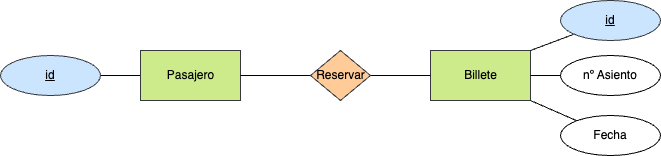

The diagram above was exported from draw.io. Its source (the exported page's mxGraphModel, read from the mxfile embedded in the PNG):
<mxGraphModel dx="1024" dy="802" grid="1" gridSize="10" guides="1" tooltips="1" connect="1" arrows="1" fold="1" page="1" pageScale="1" pageWidth="827" pageHeight="1169" math="0" shadow="0">
  <root>
    <mxCell id="0" />
    <mxCell id="1" parent="0" />
    <mxCell id="15" style="edgeStyle=none;html=1;entryX=1;entryY=0.5;entryDx=0;entryDy=0;fontColor=#FFFFFF;endArrow=none;endFill=0;" parent="1" source="16" target="17" edge="1">
      <mxGeometry relative="1" as="geometry" />
    </mxCell>
    <mxCell id="16" value="&lt;font color=&quot;#000000&quot;&gt;Pasajero&lt;/font&gt;" style="html=1;dashed=0;whitespace=wrap;fillColor=#cdeb8b;strokeColor=#36393d;" parent="1" vertex="1">
      <mxGeometry x="240" y="245" width="100" height="50" as="geometry" />
    </mxCell>
    <mxCell id="17" value="&lt;font color=&quot;#000000&quot;&gt;id&lt;/font&gt;" style="ellipse;whiteSpace=wrap;html=1;align=center;fontStyle=4;fillColor=#cce5ff;strokeColor=#36393d;" parent="1" vertex="1">
      <mxGeometry x="100" y="250" width="100" height="40" as="geometry" />
    </mxCell>
    <mxCell id="18" value="&lt;font color=&quot;#000000&quot;&gt;Billete&lt;br&gt;&lt;/font&gt;" style="html=1;dashed=0;whitespace=wrap;fillColor=#cdeb8b;strokeColor=#36393d;" parent="1" vertex="1">
      <mxGeometry x="530" y="245" width="100" height="50" as="geometry" />
    </mxCell>
    <mxCell id="19" style="edgeStyle=none;html=1;entryX=0;entryY=0.5;entryDx=0;entryDy=0;fontColor=#FFFFFF;endArrow=none;endFill=0;" parent="1" source="21" target="18" edge="1">
      <mxGeometry relative="1" as="geometry" />
    </mxCell>
    <mxCell id="20" style="edgeStyle=none;html=1;entryX=1;entryY=0.5;entryDx=0;entryDy=0;fontColor=#FFFFFF;endArrow=none;endFill=0;" parent="1" source="21" target="16" edge="1">
      <mxGeometry relative="1" as="geometry" />
    </mxCell>
    <mxCell id="21" value="Reservar" style="shape=rhombus;html=1;dashed=0;whitespace=wrap;perimeter=rhombusPerimeter;fillColor=#ffcc99;strokeColor=#36393d;" parent="1" vertex="1">
      <mxGeometry x="410" y="245" width="60" height="50" as="geometry" />
    </mxCell>
    <mxCell id="22" value="1:N" style="text;html=1;align=center;verticalAlign=middle;resizable=0;points=[];autosize=1;strokeColor=none;fillColor=none;fontColor=#FFFFFF;" parent="1" vertex="1">
      <mxGeometry x="480" y="230" width="40" height="30" as="geometry" />
    </mxCell>
    <mxCell id="23" value="1:1" style="text;html=1;align=center;verticalAlign=middle;resizable=0;points=[];autosize=1;strokeColor=none;fillColor=none;fontColor=#FFFFFF;" parent="1" vertex="1">
      <mxGeometry x="345" y="230" width="40" height="30" as="geometry" />
    </mxCell>
    <mxCell id="24" value="1:M" style="text;html=1;align=center;verticalAlign=middle;resizable=0;points=[];autosize=1;strokeColor=none;fillColor=none;fontColor=#FFFFFF;" parent="1" vertex="1">
      <mxGeometry x="420" y="200" width="40" height="30" as="geometry" />
    </mxCell>
    <mxCell id="32" style="edgeStyle=none;html=1;entryX=1;entryY=0;entryDx=0;entryDy=0;endArrow=none;endFill=0;" parent="1" source="25" target="18" edge="1">
      <mxGeometry relative="1" as="geometry" />
    </mxCell>
    <mxCell id="25" value="&lt;font color=&quot;#000000&quot;&gt;id&lt;/font&gt;" style="ellipse;whiteSpace=wrap;html=1;align=center;fontStyle=4;fillColor=#cce5ff;strokeColor=#36393d;" parent="1" vertex="1">
      <mxGeometry x="660" y="195" width="100" height="40" as="geometry" />
    </mxCell>
    <mxCell id="31" style="edgeStyle=none;html=1;endArrow=none;endFill=0;" parent="1" source="28" target="18" edge="1">
      <mxGeometry relative="1" as="geometry" />
    </mxCell>
    <mxCell id="28" value="nº Asiento" style="ellipse;whiteSpace=wrap;html=1;align=center;" parent="1" vertex="1">
      <mxGeometry x="660" y="250" width="100" height="40" as="geometry" />
    </mxCell>
    <mxCell id="30" style="edgeStyle=none;html=1;entryX=1;entryY=1;entryDx=0;entryDy=0;endArrow=none;endFill=0;" parent="1" source="29" target="18" edge="1">
      <mxGeometry relative="1" as="geometry" />
    </mxCell>
    <mxCell id="29" value="Fecha" style="ellipse;whiteSpace=wrap;html=1;align=center;" parent="1" vertex="1">
      <mxGeometry x="660" y="310" width="100" height="40" as="geometry" />
    </mxCell>
  </root>
</mxGraphModel>